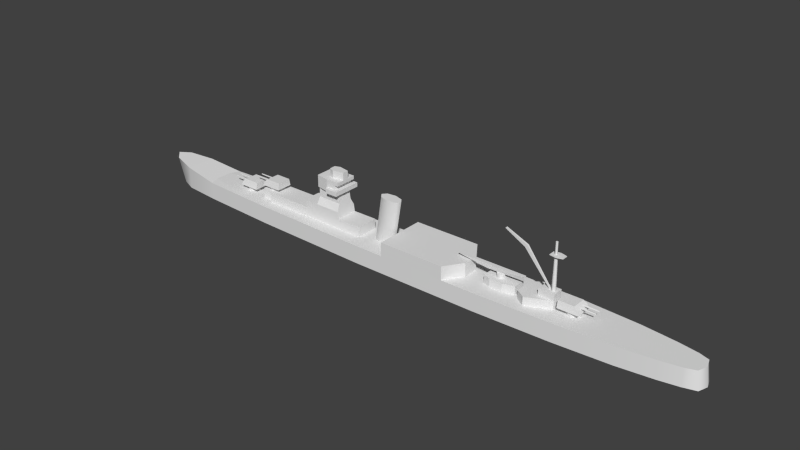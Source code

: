 # Source: agano_m.blend  (saved by Blender 2.69.0; exported with 4.5.12 LTS)
import bpy
from mathutils import Matrix  # noqa: F401  (used for matrix-valued properties, if any)

bpy.ops.wm.read_factory_settings(use_empty=True)
scene = bpy.context.scene
scene.name = 'Scene'

# ---- collections
col_collection_1 = bpy.data.collections.new('Collection 1'); scene.collection.children.link(col_collection_1)

# ---- materials (node trees are filled in below, after node groups)
mat_material_texture = bpy.data.materials.new('Material Texture')
mat_material_texture.alpha_threshold = 0.0
mat_material_texture.use_transparent_shadow = False
mat_material_texture.roughness = 0.5
mat_material_texture.line_color = (0.0, 0.0, 0.0, 1.0)

# ---- material node trees

# ---- world
world_world = bpy.data.worlds.new('World'); scene.world = world_world
world_world.color = (0.05088, 0.05088, 0.05088)
world_world.use_sun_shadow = False
world_world.sun_shadow_jitter_overblur = 0.0
world_world.cycles.sampling_method = 'MANUAL'
world_world.cycles.sample_map_resolution = 256

# ---- meshes
me_cube_002 = bpy.data.meshes.new('Cube.002')
me_cube_002.from_pydata([(-47.7, -2.2, 5.1), (-47.7, 2.2, 5.1), (-10.9, 3.2, 5.1), (-10.9, -3.2, 5.1), (-47.7, -2.2, 8.0), (-47.7, 2.2, 8.0), (-10.9, 3.2, 8.0), (-10.9, -3.2, 8.0), (-45.0, 2.2, 8.0), (-45.0, 2.2, 5.1), (-45.0, -2.2, 8.0), (-45.0, -2.2, 5.1), (-44.0, 3.2, 8.0), (-44.0, -3.2, 5.1), (-44.0, 3.2, 5.1), (-44.0, -3.2, 8.0), (-18.2, 3.2, 8.0), (-18.2, -3.2, 8.0), (-26.0, 2.0, 12.0), (-26.0, -2.0, 12.0), (-18.73, 2.2, 12.0), (-18.73, -2.2, 12.0), (-26.0, 2.5, 15.0), (-26.0, -2.5, 15.0), (-19.15, 2.2, 15.0), (-19.15, -2.2, 15.0), (-26.0, 2.5, 17.5), (-26.0, -2.5, 17.5), (-19.51, 3.2, 17.5), (-19.51, -3.2, 17.5), (-26.0, 2.5, 18.5), (-26.0, -2.5, 18.5), (-18.3, 3.2, 18.5), (-18.3, -3.2, 18.5), (-19.33, -3.2, 16.25), (-19.33, 3.2, 16.25), (-26.0, -2.5, 16.25), (-26.0, 2.5, 16.25), (-26.0, 2.0, 15.0), (-26.0, -2.0, 15.0), (-22.2, 3.2, 17.5), (-22.2, -3.2, 17.5), (-22.2, 3.2, 18.5), (-22.2, -3.2, 18.5), (-22.2, -3.2, 16.25), (-22.2, 3.2, 16.25), (-18.0, -4.2, 15.0), (-18.0, 4.2, 15.0), (-22.2, -3.2, 15.0), (-22.2, 3.2, 15.0), (-18.0, -4.2, 16.25), (-18.0, 4.2, 16.25), (-21.7, -4.2, 16.25), (-21.7, -4.2, 15.0), (-21.7, 4.2, 16.25), (-21.7, 4.2, 15.0), (-18.3, 0.9, 18.5), (-18.3, -0.9, 18.5), (-18.3, 0.9, 20.7), (-18.3, -0.9, 20.7), (-23.0, 0.9, 18.5), (-21.5, 1.5, 18.5), (-21.5, -1.5, 18.5), (-23.0, -0.9, 18.5), (-21.5, 1.5, 20.7), (-23.0, 0.9, 20.7), (-23.0, -0.9, 20.7), (-21.5, -1.5, 20.7), (-18.3, 3.2, 17.5), (-18.3, -3.2, 17.5), (-0.1665, 1.273, 17.77), (-2.5, 1.8, 17.9), (-4.833, 1.273, 18.03), (-5.8, 2.146e-08, 18.09), (-4.833, -1.273, 18.03), (-2.5, -1.8, 17.9), (-0.1665, -1.273, 17.77), (0.8, -7.868e-08, 17.71), (-1.2, -7.868e-08, 5.1), (-0.1665, 1.273, 17.77), (-2.167, 1.273, 5.1), (-2.5, 1.8, 17.9), (-4.5, 1.8, 5.1), (-0.1665, -1.273, 17.77), (-2.167, -1.273, 5.1), (0.8, -7.868e-08, 17.71), (-4.5, -1.8, 5.1), (-2.5, -1.8, 17.9), (-6.833, -1.273, 5.1), (-4.833, -1.273, 18.03), (-7.8, 2.146e-08, 5.1), (-5.8, 2.146e-08, 18.09), (-6.833, 1.273, 5.1), (-4.833, 1.273, 18.03), (0.3, -7.5, 5.1), (0.3, 7.5, 5.1), (23.2, 2.3, 5.1), (23.2, -2.3, 5.1), (0.3, -7.5, 9.0), (0.3, 7.5, 9.0), (23.2, 2.3, 9.0), (23.2, -2.3, 9.0), (19.7, 7.5, 9.0), (19.7, 7.5, 5.1), (19.7, -7.5, 9.0), (19.7, -7.5, 5.1), (39.1, -2.7, 5.1), (39.1, 2.7, 5.1), (48.5, 1.6, 5.1), (48.5, -1.6, 5.1), (39.1, -2.7, 7.5), (39.1, 2.7, 7.5), (48.5, 1.6, 7.5), (48.5, -1.6, 7.5), (41.8, 4.6, 7.5), (41.8, 4.6, 5.1), (41.8, -4.6, 7.5), (41.8, -4.6, 5.1), (44.0, 1.6, 7.5), (44.0, -1.6, 7.5), (48.5, 1.6, 9.3), (48.5, -1.6, 9.3), (44.0, 1.6, 9.3), (44.0, -1.6, 9.3), (-30.7, 3.2, 5.1), (-30.7, -3.2, 5.1), (-26.0, 3.2, 10.0), (-26.0, -3.2, 10.0), (-18.47, 3.2, 10.0), (-18.47, -3.2, 10.0), (-30.7, 2.2, 8.0), (-29.7, 3.2, 8.0), (-30.7, 3.2, 8.0), (-29.7, -3.2, 8.0), (-30.7, -2.2, 8.0), (-30.7, -3.2, 8.0), (-29.7, 3.2, 10.0), (-30.7, 2.2, 10.0), (-30.7, -2.2, 10.0), (-29.7, -3.2, 10.0), (-45.0, 2.078, 8.0), (-45.0, 2.078, 9.0), (-42.6, 0.0, 8.0), (-42.6, 0.0, 9.0), (-45.0, -2.078, 8.0), (-45.0, -2.078, 9.0), (-47.4, -3.576e-07, 8.0), (-47.4, -3.576e-07, 9.0), (-47.7, -2.4, 9.0), (-47.7, 2.4, 9.0), (-41.8, 2.4, 9.0), (-41.8, -2.4, 9.0), (-46.3, -2.0, 11.0), (-46.3, 2.0, 11.0), (-41.8, 2.0, 11.0), (-41.8, -2.0, 11.0), (-47.4, -2.2, 10.1), (-47.4, 2.2, 10.1), (-51.4, 0.92, 10.27), (-46.9, 1.005, 10.27), (-51.4, 0.665, 10.12), (-46.9, 0.6225, 10.05), (-51.4, 0.665, 10.42), (-46.9, 0.6225, 10.49), (-51.4, -0.58, 10.27), (-46.9, -0.495, 10.27), (-51.4, -0.835, 10.12), (-46.9, -0.8775, 10.05), (-51.4, -0.835, 10.42), (-46.9, -0.8775, 10.49), (-54.0, 2.078, 5.1), (-54.0, 2.078, 6.5), (-51.6, 0.0, 5.1), (-51.6, 0.0, 6.5), (-54.0, -2.078, 5.1), (-54.0, -2.078, 6.5), (-56.4, -3.576e-07, 5.1), (-56.4, -3.576e-07, 6.5), (-56.7, -2.4, 6.5), (-56.7, 2.4, 6.5), (-50.8, 2.4, 6.5), (-50.8, -2.4, 6.5), (-55.3, -2.0, 8.5), (-55.3, 2.0, 8.5), (-50.8, 2.0, 8.5), (-50.8, -2.0, 8.5), (-56.4, -2.2, 7.6), (-56.4, 2.2, 7.6), (-60.4, 0.92, 7.77), (-55.9, 1.005, 7.77), (-60.4, 0.665, 7.623), (-55.9, 0.6225, 7.549), (-60.4, 0.665, 7.917), (-55.9, 0.6225, 7.991), (-60.4, -0.58, 7.77), (-55.9, -0.495, 7.77), (-60.4, -0.835, 7.623), (-55.9, -0.8775, 7.549), (-60.4, -0.835, 7.917), (-55.9, -0.8775, 7.991), (53.0, -2.078, 5.1), (53.0, -2.078, 6.5), (50.6, 4.482e-07, 5.1), (50.6, 4.482e-07, 6.5), (53.0, 2.078, 5.1), (53.0, 2.078, 6.5), (55.4, 3.862e-07, 5.1), (55.4, 3.862e-07, 6.5), (55.7, 2.4, 6.5), (55.7, -2.4, 6.5), (49.8, -2.4, 6.5), (49.8, 2.4, 6.5), (54.3, 2.0, 8.5), (54.3, -2.0, 8.5), (49.8, -2.0, 8.5), (49.8, 2.0, 8.5), (55.4, 2.2, 7.6), (55.4, -2.2, 7.6), (59.4, -0.92, 7.77), (54.9, -1.005, 7.77), (59.4, -0.665, 7.623), (54.9, -0.6225, 7.549), (59.4, -0.665, 7.917), (54.9, -0.6225, 7.991), (59.4, 0.58, 7.77), (54.9, 0.495, 7.77), (59.4, 0.835, 7.623), (54.9, 0.8775, 7.549), (59.4, 0.835, 7.917), (54.9, 0.8775, 7.991), (28.6, -1.8, 5.1), (28.6, 1.8, 5.1), (37.7, 1.8, 5.1), (37.7, -1.8, 5.1), (28.6, -1.8, 7.5), (28.6, 1.8, 7.5), (37.7, 1.8, 7.5), (37.7, -1.8, 7.5), (34.4, 2.6, 7.5), (34.4, 2.6, 5.1), (34.4, -2.6, 7.5), (34.4, -2.6, 5.1), (30.7, 2.6, 5.1), (30.7, -2.6, 7.5), (30.7, 2.6, 7.5), (30.7, -2.6, 5.1), (32.3, 1.5, 7.5), (32.3, 1.5, 8.6), (33.6, -8.941e-08, 7.5), (33.6, -8.941e-08, 8.6), (32.3, -1.5, 7.5), (32.3, -1.5, 8.6), (31.0, 0.0, 7.5), (31.0, 0.0, 8.6), (32.3, 1.5, 8.6), (33.6, -8.941e-08, 8.6), (32.3, -1.5, 8.6), (31.0, 0.0, 8.6), (28.3, -0.3, 8.6), (28.3, 0.3, 8.6), (39.2, 0.0, 8.6), (39.2, -0.5, 10.0), (39.2, 0.5, 10.0), (21.0, 0.0, 9.4), (19.7, -0.5, 10.0), (19.7, 0.5, 10.0), (47.3, 0.6, 9.3), (47.3, 0.45, 18.7), (47.82, 0.3, 9.3), (47.69, 0.225, 18.7), (47.82, -0.3, 9.3), (47.69, -0.225, 18.7), (47.3, -0.6, 9.3), (47.3, -0.45, 18.7), (46.78, -0.3, 9.3), (46.91, -0.225, 18.7), (46.78, 0.3, 9.3), (46.91, 0.225, 18.7), (47.3, 0.3375, 18.9), (47.59, 0.1687, 18.9), (47.59, -0.1688, 18.9), (47.3, -0.3375, 18.9), (47.01, -0.1687, 18.9), (47.01, 0.1687, 18.9), (47.3, 0.3375, 22.2), (47.59, 0.1687, 22.2), (47.59, -0.1688, 22.2), (47.3, -0.3375, 22.2), (47.01, -0.1687, 22.2), (47.01, 0.1687, 22.2), (46.1, -1.0, 18.7), (46.1, 1.0, 18.7), (49.7, 0.8, 18.7), (49.7, -0.8, 18.7), (46.1, -1.0, 18.9), (46.1, 1.0, 18.9), (49.7, 0.8, 18.9), (49.7, -0.8, 18.9), (47.3, 0.3375, 22.2), (47.59, 0.1687, 22.2), (47.59, -0.1688, 22.2), (47.3, -0.3375, 22.2), (47.01, -0.1687, 22.2), (47.01, 0.1687, 22.2), (47.9, 1.3, 18.9), (47.9, 1.3, 18.7), (47.9, -1.3, 18.9), (47.9, -1.3, 18.7), (46.2, -0.125, 9.3), (46.2, 0.125, 9.3), (46.7, 0.125, 9.3), (46.7, -0.125, 9.3), (38.85, -0.25, 18.05), (38.85, 0.25, 18.05), (39.55, 0.25, 18.75), (39.55, -0.25, 18.75), (33.02, -0.125, 21.12), (33.02, 0.125, 21.12), (33.38, 0.125, 21.48), (33.38, -0.125, 21.48)], [], [(4, 5, 1, 0), (6, 7, 3, 2), (10, 4, 0, 11), (10, 8, 5, 4), (5, 8, 9, 1), (15, 10, 11, 13), (15, 12, 8, 10), (8, 12, 14, 9), (132, 131, 16, 2, 124), (16, 126, 128), (34, 35, 28, 29), (7, 17, 3), (44, 34, 29, 41), (60, 63, 66, 65), (41, 29, 33, 43), (40, 26, 30, 42), (43, 62, 63, 31), (49, 22, 37, 45), (22, 38, 37), (18, 19, 39, 38), (17, 129, 127), (35, 45, 40, 28), (56, 61, 64, 58), (27, 41, 43, 31), (28, 40, 42, 32), (23, 48, 44, 36), (16, 6, 2), (36, 44, 41, 27), (37, 26, 40, 45), (36, 27, 26, 37), (33, 69, 57), (47, 55, 54, 51), (35, 34, 50, 51), (46, 47, 51, 50), (53, 52, 44, 48), (49, 45, 54, 55), (45, 35, 51, 54), (34, 44, 52, 50), (19, 127, 129, 21), (53, 46, 50, 52), (25, 24, 47, 46), (62, 57, 59, 67), (26, 27, 31, 30), (59, 58, 64, 65, 66, 67), (60, 61, 42, 30), (68, 32, 56), (63, 60, 30, 31), (56, 32, 42, 61), (60, 65, 64, 61), (66, 63, 62, 67), (33, 57, 62, 43), (69, 68, 56, 57), (33, 29, 69), (29, 28, 68, 69), (28, 32, 68), (16, 131, 136, 126), (133, 17, 127, 139), (92, 93, 81, 82), (86, 87, 89, 88), (88, 89, 91, 90), (84, 83, 87, 86), (70, 71, 72, 73, 74, 75, 76, 77), (90, 91, 93, 92), (78, 85, 83, 84), (80, 79, 85, 78), (82, 81, 79, 80), (98, 104, 102, 99), (102, 100, 96, 103), (100, 101, 97, 96), (98, 94, 105), (98, 99, 95, 94), (101, 100, 102, 104), (110, 111, 107, 106), (114, 112, 108, 115), (112, 113, 109, 108), (116, 110, 106, 117), (116, 114, 111, 110), (111, 114, 115, 107), (113, 116, 117, 109), (119, 118, 114, 116), (113, 119, 116), (118, 112, 114), (118, 119, 123, 122), (121, 120, 122, 123), (119, 113, 121, 123), (113, 112, 120, 121), (112, 118, 122, 120), (21, 25, 39, 19), (129, 128, 20, 21), (20, 24, 25, 21), (18, 38, 24, 20), (20, 128, 126, 18), (133, 134, 135), (39, 23, 36), (38, 39, 36, 37), (24, 38, 22, 49), (130, 134, 138, 137), (17, 16, 128, 129), (12, 132, 124, 14), (19, 18, 126, 127), (23, 39, 25, 48), (7, 6, 16, 17), (138, 139, 127, 126, 136, 137), (13, 125, 135, 15), (136, 131, 130, 137), (133, 139, 138, 134), (125, 3, 17, 133, 135), (130, 131, 132), (135, 134, 130, 132, 12, 15), (140, 141, 143, 142), (142, 143, 145, 144), (146, 147, 141, 140), (144, 145, 147, 146), (152, 153, 157, 156), (156, 157, 149, 148), (157, 150, 149), (153, 154, 150, 157), (151, 156, 148), (155, 152, 156, 151), (181, 178, 180), (154, 155, 151, 150), (158, 159, 161, 160), (162, 163, 159, 158), (160, 161, 163, 162), (164, 165, 167, 166), (168, 169, 165, 164), (166, 167, 169, 168), (170, 171, 173, 172), (172, 173, 175, 174), (176, 177, 171, 170), (174, 175, 177, 176), (182, 183, 187, 186), (186, 187, 179, 178), (264, 265, 263), (187, 180, 179), (183, 184, 180, 187), (181, 186, 178), (185, 182, 186, 181), (259, 258, 263), (182, 184, 183), (188, 189, 191, 190), (192, 193, 189, 188), (190, 191, 193, 192), (194, 195, 197, 196), (198, 199, 195, 194), (196, 197, 199, 198), (200, 201, 203, 202), (202, 203, 205, 204), (206, 207, 201, 200), (204, 205, 207, 206), (212, 213, 217, 216), (216, 217, 209, 208), (180, 178, 179), (151, 148, 150), (217, 210, 209), (213, 214, 210, 217), (211, 216, 208), (215, 212, 216, 211), (150, 148, 149), (212, 214, 213), (218, 219, 221, 220), (222, 223, 219, 218), (220, 221, 223, 222), (224, 225, 227, 226), (228, 229, 225, 224), (226, 227, 229, 228), (234, 235, 231, 230), (238, 236, 232, 239), (236, 237, 233, 232), (243, 234, 230, 245), (244, 238, 239, 242), (243, 244, 235, 234), (237, 240, 241, 233), (237, 236, 238, 240), (240, 243, 245, 241), (235, 244, 242, 231), (240, 238, 244, 243), (246, 247, 249, 248), (250, 251, 253, 252), (262, 259, 263, 265), (252, 253, 247, 246), (261, 258, 260), (255, 254, 257, 256), (258, 259, 260), (262, 261, 260), (261, 262, 265, 264), (258, 261, 264, 263), (266, 267, 269, 268), (268, 269, 271, 270), (270, 271, 273, 272), (272, 273, 275, 274), (276, 277, 267, 266), (274, 275, 277, 276), (278, 283, 289, 284), (283, 282, 288, 289), (282, 281, 287, 288), (281, 280, 286, 287), (280, 279, 285, 286), (279, 278, 284, 285), (294, 295, 291, 290), (296, 297, 293, 292), (290, 291, 305, 307), (299, 298, 303, 302, 301, 300), (306, 304, 295, 294), (297, 296, 304, 306), (306, 294, 290, 307), (304, 296, 292, 305), (295, 304, 305, 291), (297, 306, 307, 293), (307, 305, 292, 293), (312, 313, 309, 308), (313, 314, 310, 309), (314, 315, 311, 310), (315, 312, 308, 311), (312, 315, 319, 316), (319, 318, 317, 316), (315, 314, 318, 319), (314, 313, 317, 318), (313, 312, 316, 317), (48, 25, 46, 53), (152, 154, 153), (154, 152, 155), (158, 160, 162), (164, 166, 168), (184, 182, 185), (184, 185, 181, 180), (188, 190, 192), (194, 196, 198), (214, 212, 215), (214, 215, 211, 210), (218, 220, 222), (224, 226, 228), (104, 98, 105), (24, 49, 55, 47), (57, 56, 58, 59), (99, 102, 103), (262, 260, 259), (211, 208, 210), (210, 208, 209), (248, 249, 251, 250), (99, 103, 95), (101, 104, 105, 97)])
me_cube_002.polygons.foreach_set('use_smooth', [0, 0, 0, 0, 0, 0, 0, 0, 0, 0, 0, 0, 0, 0, 0, 0, 0, 0, 0, 0, 0, 0, 0, 0, 0, 0, 0, 0, 0, 0, 0, 0, 0, 0, 0, 0, 0, 0, 0, 0, 0, 0, 0, 0, 0, 0, 0, 0, 0, 0, 0, 0, 0, 0, 0, 0, 0, 1, 1, 1, 1, 1, 1, 1, 1, 1, 0, 0, 0, 0, 0, 0, 0, 0, 0, 0, 0, 0, 0, 0, 0, 0, 0, 0, 0, 0, 0, 0, 0, 0, 0, 0, 0, 0, 0, 0, 0, 0, 0, 0, 0, 0, 0, 0, 0, 0, 0, 0, 0, 1, 1, 1, 1, 0, 0, 0, 0, 0, 0, 0, 0, 0, 0, 0, 0, 0, 0, 1, 1, 1, 1, 0, 0, 0, 0, 0, 0, 0, 0, 0, 0, 0, 0, 0, 0, 0, 1, 1, 1, 1, 0, 0, 0, 0, 0, 0, 0, 0, 0, 0, 0, 0, 0, 0, 0, 0, 0, 0, 0, 0, 0, 0, 0, 0, 0, 0, 0, 1, 1, 0, 1, 0, 0, 0, 0, 0, 0, 1, 1, 1, 1, 1, 1, 1, 1, 1, 1, 1, 1, 0, 0, 0, 0, 0, 0, 0, 0, 0, 0, 0, 0, 0, 0, 0, 0, 0, 0, 0, 0, 0, 0, 0, 0, 0, 0, 0, 0, 0, 0, 0, 0, 0, 0, 0, 0, 0, 0, 0, 0, 1, 0, 0])
_uv = me_cube_002.uv_layers.new(name='UVMap')
_uv.uv.foreach_set('vector', [0.2383, 0.9845, 0.2383, 0.9845, 0.2383, 0.9352, 0.2383, 0.9352, 0.4361, 0.4067, 0.4361, 0.4067, 0.4361, 0.3903, 0.4361, 0.3903, 0.2842, 0.9845, 0.2383, 0.9845, 0.2383, 0.9352, 0.2842, 0.9352, 0.2431, 0.3118, 0.2431, 0.3367, 0.2278, 0.3367, 0.2278, 0.3118, 0.2383, 0.9845, 0.2842, 0.9845, 0.2842, 0.9352, 0.2383, 0.9352, 0.3012, 0.9845, 0.2842, 0.9845, 0.2842, 0.9352, 0.3012, 0.9352, 0.2488, 0.3061, 0.2488, 0.3423, 0.2431, 0.3367, 0.2431, 0.3118, 0.2842, 0.9845, 0.3012, 0.9845, 0.3012, 0.9352, 0.2842, 0.9352, 0.5269, 0.9845, 0.5439, 0.9845, 0.7391, 0.9845, 0.863, 0.9352, 0.5269, 0.9352, 0.5257, 0.8618, 0.3492, 0.907, 0.5197, 0.907, 0.3884, 0.4534, 0.3884, 0.4534, 0.3873, 0.4605, 0.3873, 0.4605, 0.863, 0.9845, 0.7391, 0.9845, 0.863, 0.9352, 0.3721, 0.4534, 0.3884, 0.4534, 0.3873, 0.4605, 0.3721, 0.4605, 0.3676, 0.4662, 0.3676, 0.4662, 0.3676, 0.4786, 0.3676, 0.4786, 0.3721, 0.4605, 0.3873, 0.4605, 0.3942, 0.4662, 0.3721, 0.4662, 0.3721, 0.4605, 0.3506, 0.4605, 0.3506, 0.4662, 0.3721, 0.4662, 0.919, 0.3061, 0.923, 0.3157, 0.9145, 0.3191, 0.8975, 0.3101, 0.3721, 0.4464, 0.3506, 0.4464, 0.3506, 0.4534, 0.3721, 0.4534, 0.3506, 0.4464, 0.3506, 0.4464, 0.3506, 0.4534, 0.6033, 0.5839, 0.6938, 0.5839, 0.6938, 0.6518, 0.6033, 0.6518, 0.5257, 0.8618, 0.5197, 0.907, 0.3492, 0.907, 0.3884, 0.4534, 0.3721, 0.4534, 0.3721, 0.4605, 0.3873, 0.4605, 0.3919, 0.4662, 0.3761, 0.4662, 0.3761, 0.4786, 0.3919, 0.4786, 0.3506, 0.4605, 0.3721, 0.4605, 0.3721, 0.4662, 0.3506, 0.4662, 0.3873, 0.4605, 0.3721, 0.4605, 0.3721, 0.4662, 0.3942, 0.4662, 0.3506, 0.4464, 0.3721, 0.4464, 0.3721, 0.4534, 0.3506, 0.4534, 0.7391, 0.9845, 0.863, 0.9845, 0.863, 0.9352, 0.9346, 0.8929, 0.9561, 0.8929, 0.9561, 0.9, 0.9346, 0.9, 0.9346, 0.8929, 0.9346, 0.9, 0.9561, 0.9, 0.9561, 0.8929, 0.9346, 0.8929, 0.9346, 0.9, 0.9346, 0.9, 0.9346, 0.8929, 0.3942, 0.4662, 0.3942, 0.4605, 0.3942, 0.4662, 0.3959, 0.4464, 0.375, 0.4464, 0.375, 0.4534, 0.3959, 0.4534, 0.2028, 0.3423, 0.2028, 0.3061, 0.2103, 0.3005, 0.2103, 0.348, 0.3959, 0.4464, 0.3959, 0.4464, 0.3959, 0.4534, 0.3959, 0.4534, 0.373, 0.4464, 0.373, 0.4534, 0.3721, 0.4534, 0.3721, 0.4464, 0.3721, 0.4464, 0.3721, 0.4534, 0.373, 0.4534, 0.373, 0.4464, 0.1866, 0.3423, 0.2028, 0.3423, 0.2103, 0.348, 0.1874, 0.3472, 0.2028, 0.3061, 0.1866, 0.3033, 0.1894, 0.3005, 0.2103, 0.3005, 0.563, 0.909, 0.563, 0.8638, 0.7336, 0.8638, 0.7276, 0.909, 0.375, 0.4464, 0.3959, 0.4464, 0.3959, 0.4534, 0.375, 0.4534, 0.3894, 0.4464, 0.3894, 0.4464, 0.3959, 0.4464, 0.3959, 0.4464, 0.3761, 0.4662, 0.3919, 0.4662, 0.3919, 0.4786, 0.3761, 0.4786, 0.3506, 0.4605, 0.3506, 0.4605, 0.3506, 0.4662, 0.3506, 0.4662, 0.3724, 0.3157, 0.3724, 0.3327, 0.3566, 0.3327, 0.3481, 0.3293, 0.3481, 0.3191, 0.3566, 0.3157, 0.9145, 0.3293, 0.923, 0.3327, 0.919, 0.3423, 0.8975, 0.3384, 0.3942, 0.4605, 0.3942, 0.4662, 0.3942, 0.4662, 0.9145, 0.3191, 0.9145, 0.3293, 0.8975, 0.3384, 0.8975, 0.3101, 0.9388, 0.3327, 0.9411, 0.3423, 0.919, 0.3423, 0.923, 0.3327, 0.3676, 0.4662, 0.3676, 0.4786, 0.3761, 0.4786, 0.3761, 0.4662, 0.3676, 0.4786, 0.3676, 0.4662, 0.3761, 0.4662, 0.3761, 0.4786, 0.9411, 0.3061, 0.9388, 0.3157, 0.923, 0.3157, 0.919, 0.3061, 0.3942, 0.4605, 0.3942, 0.4605, 0.3942, 0.4662, 0.3942, 0.4662, 0.3942, 0.4662, 0.3873, 0.4605, 0.3942, 0.4605, 0.3873, 0.4605, 0.3873, 0.4605, 0.3942, 0.4605, 0.3942, 0.4605, 0.3873, 0.4605, 0.3942, 0.4662, 0.3942, 0.4605, 0.5257, 0.8618, 0.2654, 0.8618, 0.2654, 0.907, 0.3492, 0.907, 0.2654, 0.8618, 0.5257, 0.8618, 0.3492, 0.907, 0.2654, 0.907, 0.0373, 0.6811, 0.08256, 0.9739, 0.1354, 0.9708, 0.09011, 0.6811, 0.09011, 0.6811, 0.1354, 0.9708, 0.08256, 0.9739, 0.0373, 0.6811, 0.0373, 0.6811, 0.08256, 0.9739, 0.06069, 0.9752, 0.01542, 0.6811, 0.1429, 0.6811, 0.1882, 0.9678, 0.1354, 0.9708, 0.09011, 0.6811, 0.181, 0.9795, 0.136, 0.9821, 0.09102, 0.9847, 0.07838, 0.9855, 0.09102, 0.9847, 0.136, 0.9821, 0.181, 0.9795, 0.1937, 0.9788, 0.01542, 0.6811, 0.06069, 0.9752, 0.08256, 0.9739, 0.0373, 0.6811, 0.1648, 0.6811, 0.2101, 0.9665, 0.1882, 0.9678, 0.1429, 0.6811, 0.1429, 0.6811, 0.1882, 0.9678, 0.2101, 0.9665, 0.1648, 0.6811, 0.09011, 0.6811, 0.1354, 0.9708, 0.1882, 0.9678, 0.1429, 0.6811, 0.5768, 0.2818, 0.5994, 0.2914, 0.5994, 0.357, 0.5768, 0.3667, 0.6726, 0.835, 0.7518, 0.835, 0.7518, 0.7468, 0.6726, 0.7468, 0.629, 0.4124, 0.629, 0.4124, 0.629, 0.3903, 0.629, 0.3903, 0.5583, 0.4096, 0.5583, 0.3903, 0.5628, 0.3903, 0.5551, 0.6247, 0.3853, 0.6247, 0.3853, 0.5862, 0.5551, 0.5862, 0.6192, 0.3112, 0.6192, 0.3372, 0.5994, 0.357, 0.5994, 0.2914, 0.719, 0.4039, 0.719, 0.4039, 0.719, 0.3903, 0.719, 0.3903, 0.5446, 0.7248, 0.6962, 0.7248, 0.6962, 0.6705, 0.5446, 0.6705, 0.7722, 0.4039, 0.7722, 0.4039, 0.7722, 0.3903, 0.7722, 0.3903, 0.5446, 0.7248, 0.4835, 0.7248, 0.4835, 0.6705, 0.5446, 0.6705, 0.7635, 0.3089, 0.7635, 0.3395, 0.7483, 0.3395, 0.7483, 0.3089, 0.4835, 0.7248, 0.5446, 0.7248, 0.5446, 0.6705, 0.4835, 0.6705, 0.6962, 0.7248, 0.5446, 0.7248, 0.5446, 0.6705, 0.6962, 0.6705, 0.776, 0.3152, 0.776, 0.3333, 0.7635, 0.3395, 0.7635, 0.3089, 0.8015, 0.3152, 0.776, 0.3152, 0.7635, 0.2982, 0.776, 0.3333, 0.8015, 0.3333, 0.7635, 0.3502, 0.7467, 0.4039, 0.7467, 0.4039, 0.7467, 0.4141, 0.7467, 0.4141, 0.8698, 0.3152, 0.8698, 0.3333, 0.8444, 0.3333, 0.8444, 0.3152, 0.7467, 0.4039, 0.7722, 0.4039, 0.7722, 0.4141, 0.7467, 0.4141, 0.7722, 0.4039, 0.7722, 0.4039, 0.7722, 0.4141, 0.7722, 0.4141, 0.7722, 0.4039, 0.7467, 0.4039, 0.7467, 0.4141, 0.7722, 0.4141, 0.9814, 0.7797, 0.9719, 0.8476, 0.8168, 0.8476, 0.8168, 0.7797, 0.01618, 0.4331, 0.161, 0.4331, 0.1384, 0.4784, 0.03881, 0.4784, 0.1384, 0.4784, 0.1384, 0.5463, 0.03881, 0.5463, 0.03881, 0.4784, 0.8168, 0.7797, 0.8168, 0.8476, 0.9719, 0.8476, 0.9814, 0.7797, 0.7276, 0.909, 0.7336, 0.8638, 0.563, 0.8638, 0.563, 0.909, 0.3297, 0.3061, 0.324, 0.3118, 0.324, 0.3061, 0.3506, 0.4464, 0.3506, 0.4464, 0.3506, 0.4534, 0.3506, 0.4464, 0.3506, 0.4464, 0.3506, 0.4534, 0.3506, 0.4534, 0.3894, 0.4464, 0.3506, 0.4464, 0.3506, 0.4464, 0.3721, 0.4464, 0.2428, 0.8618, 0.2428, 0.8618, 0.2428, 0.907, 0.2428, 0.907, 0.01618, 0.3879, 0.161, 0.3879, 0.161, 0.4331, 0.01618, 0.4331, 0.3012, 0.9845, 0.5269, 0.9845, 0.5269, 0.9352, 0.3012, 0.9352, 0.6938, 0.5839, 0.6033, 0.5839, 0.5761, 0.5386, 0.721, 0.5386, 0.3506, 0.4464, 0.3506, 0.4464, 0.3894, 0.4464, 0.3721, 0.4464, 0.4556, 0.3061, 0.4556, 0.3423, 0.4143, 0.3423, 0.4143, 0.3061, 0.1385, 0.3118, 0.1441, 0.3061, 0.1651, 0.3061, 0.1651, 0.3423, 0.1441, 0.3423, 0.1385, 0.3367, 0.3012, 0.9352, 0.5269, 0.9352, 0.5269, 0.9845, 0.3012, 0.9845, 0.2654, 0.907, 0.2654, 0.8618, 0.2428, 0.8618, 0.2428, 0.907, 0.2654, 0.8618, 0.2654, 0.907, 0.2428, 0.907, 0.2428, 0.8618, 0.5269, 0.9352, 0.863, 0.9352, 0.7391, 0.9845, 0.5439, 0.9845, 0.5269, 0.9845, 0.324, 0.3367, 0.3297, 0.3423, 0.324, 0.3423, 0.324, 0.3061, 0.324, 0.3118, 0.324, 0.3367, 0.324, 0.3423, 0.2488, 0.3423, 0.2488, 0.3061, 0.9247, 0.509, 0.9247, 0.5317, 0.9519, 0.5317, 0.9519, 0.509, 0.9519, 0.509, 0.9519, 0.5317, 0.9247, 0.5317, 0.9247, 0.509, 0.8432, 0.509, 0.8432, 0.5317, 0.8704, 0.5317, 0.8704, 0.509, 0.8704, 0.509, 0.8704, 0.5317, 0.8432, 0.5317, 0.8432, 0.509, 0.8681, 0.6458, 0.8681, 0.7363, 0.8432, 0.7408, 0.8432, 0.6412, 0.8432, 0.6412, 0.8432, 0.7408, 0.8364, 0.7453, 0.8364, 0.6367, 0.8432, 0.5882, 0.97, 0.5633, 0.8364, 0.5633, 0.8681, 0.6085, 0.97, 0.6085, 0.97, 0.5633, 0.8432, 0.5882, 0.97, 0.5633, 0.8432, 0.5882, 0.8364, 0.5633, 0.97, 0.6085, 0.8681, 0.6085, 0.8432, 0.5882, 0.97, 0.5633, 0.97, 0.5317, 0.8364, 0.5317, 0.9858, 0.5317, 0.9858, 0.6085, 0.97, 0.6085, 0.97, 0.5633, 0.9858, 0.5633, 0.7527, 0.592, 0.8545, 0.592, 0.8545, 0.587, 0.7527, 0.5887, 0.7527, 0.5954, 0.8545, 0.597, 0.8545, 0.592, 0.7527, 0.592, 0.7527, 0.5887, 0.8545, 0.587, 0.8545, 0.597, 0.7527, 0.5954, 0.7527, 0.592, 0.8545, 0.592, 0.8545, 0.587, 0.7527, 0.5887, 0.7527, 0.5954, 0.8545, 0.597, 0.8545, 0.592, 0.7527, 0.592, 0.7527, 0.5887, 0.8545, 0.587, 0.8545, 0.597, 0.7527, 0.5954, 0.9247, 0.5, 0.9247, 0.5317, 0.9519, 0.5317, 0.9519, 0.5, 0.9519, 0.5, 0.9519, 0.5317, 0.9247, 0.5317, 0.9247, 0.5, 0.8432, 0.5, 0.8432, 0.5317, 0.8704, 0.5317, 0.8704, 0.5, 0.8704, 0.5, 0.8704, 0.5317, 0.8432, 0.5317, 0.8432, 0.5, 0.8681, 0.6458, 0.8681, 0.7363, 0.8432, 0.7408, 0.8432, 0.6412, 0.8432, 0.6412, 0.8432, 0.7408, 0.8364, 0.7454, 0.8364, 0.6367, 0.6092, 0.4181, 0.6092, 0.4181, 0.6166, 0.4147, 0.8432, 0.5882, 0.97, 0.5633, 0.8364, 0.5633, 0.8681, 0.6085, 0.97, 0.6085, 0.97, 0.5633, 0.8432, 0.5882, 0.97, 0.5633, 0.8432, 0.5882, 0.8364, 0.5633, 0.97, 0.6085, 0.8681, 0.6085, 0.8432, 0.5882, 0.97, 0.5633, 0.6579, 0.4101, 0.6579, 0.4101, 0.6166, 0.4147, 0.8681, 0.6458, 0.9858, 0.691, 0.8681, 0.7363, 0.7527, 0.592, 0.8545, 0.592, 0.8545, 0.587, 0.7527, 0.5887, 0.7527, 0.5954, 0.8545, 0.597, 0.8545, 0.592, 0.7527, 0.592, 0.7527, 0.5887, 0.8545, 0.587, 0.8545, 0.597, 0.7527, 0.5954, 0.7527, 0.592, 0.8545, 0.592, 0.8545, 0.587, 0.7527, 0.5887, 0.7527, 0.5954, 0.8545, 0.597, 0.8545, 0.592, 0.7527, 0.592, 0.7527, 0.5887, 0.8545, 0.587, 0.8545, 0.597, 0.7527, 0.5954, 0.9247, 0.5, 0.9247, 0.5317, 0.9519, 0.5317, 0.9519, 0.5, 0.9519, 0.5, 0.9519, 0.5317, 0.9247, 0.5317, 0.9247, 0.5, 0.8432, 0.5, 0.8432, 0.5317, 0.8704, 0.5317, 0.8704, 0.5, 0.8704, 0.5, 0.8704, 0.5317, 0.8432, 0.5317, 0.8432, 0.5, 0.8681, 0.7363, 0.8681, 0.6458, 0.8432, 0.6412, 0.8432, 0.7408, 0.8432, 0.7408, 0.8432, 0.6412, 0.8364, 0.6367, 0.8364, 0.7453, 0.9858, 0.5317, 0.8364, 0.5317, 0.8364, 0.5317, 0.97, 0.5317, 0.8364, 0.5317, 0.9858, 0.5317, 0.8432, 0.5882, 0.97, 0.5633, 0.8364, 0.5633, 0.8681, 0.6085, 0.97, 0.6085, 0.97, 0.5633, 0.8432, 0.5882, 0.97, 0.5633, 0.8432, 0.5882, 0.8364, 0.5633, 0.97, 0.6085, 0.8681, 0.6085, 0.8432, 0.5882, 0.97, 0.5633, 0.9858, 0.5317, 0.8364, 0.5317, 0.8364, 0.5317, 0.8681, 0.7363, 0.9858, 0.691, 0.8681, 0.6458, 0.7527, 0.592, 0.8545, 0.592, 0.8545, 0.587, 0.7527, 0.5887, 0.7527, 0.5954, 0.8545, 0.597, 0.8545, 0.592, 0.7527, 0.592, 0.7527, 0.5887, 0.8545, 0.587, 0.8545, 0.597, 0.7527, 0.5954, 0.7527, 0.592, 0.8545, 0.592, 0.8545, 0.587, 0.7527, 0.5887, 0.7527, 0.5954, 0.8545, 0.597, 0.8545, 0.592, 0.7527, 0.592, 0.7527, 0.5887, 0.8545, 0.587, 0.8545, 0.597, 0.7527, 0.5954, 0.6596, 0.4039, 0.6596, 0.4039, 0.6596, 0.3903, 0.6596, 0.3903, 0.3771, 0.7248, 0.4518, 0.7248, 0.4518, 0.6705, 0.3771, 0.6705, 0.7111, 0.4039, 0.7111, 0.4039, 0.7111, 0.3903, 0.7111, 0.3903, 0.2933, 0.7248, 0.2458, 0.7248, 0.2458, 0.6705, 0.2933, 0.6705, 0.2933, 0.7248, 0.3771, 0.7248, 0.3771, 0.6705, 0.2933, 0.6705, 0.6714, 0.3095, 0.6714, 0.3389, 0.6596, 0.3344, 0.6596, 0.314, 0.4518, 0.7248, 0.3771, 0.7248, 0.3771, 0.6705, 0.4518, 0.6705, 0.7111, 0.314, 0.7111, 0.3344, 0.6924, 0.3389, 0.6924, 0.3095, 0.3771, 0.7248, 0.2933, 0.7248, 0.2933, 0.6705, 0.3771, 0.6705, 0.2458, 0.7248, 0.2933, 0.7248, 0.2933, 0.6705, 0.2458, 0.6705, 0.6924, 0.3095, 0.6924, 0.3389, 0.6714, 0.3389, 0.6714, 0.3095, 0.6805, 0.4039, 0.6805, 0.4101, 0.6878, 0.4101, 0.6878, 0.4039, 0.6805, 0.4039, 0.6805, 0.4101, 0.6731, 0.4101, 0.6731, 0.4039, 0.6579, 0.4181, 0.6579, 0.4101, 0.6166, 0.4147, 0.6092, 0.4181, 0.6731, 0.4039, 0.6731, 0.4101, 0.6805, 0.4101, 0.6805, 0.4039, 0.6579, 0.4181, 0.6579, 0.4101, 0.7195, 0.4101, 0.6878, 0.4101, 0.6805, 0.4101, 0.6731, 0.4101, 0.6805, 0.4101, 0.6579, 0.4101, 0.6579, 0.4101, 0.7195, 0.4101, 0.7195, 0.4181, 0.7195, 0.4181, 0.7195, 0.4101, 0.6579, 0.4181, 0.6579, 0.4181, 0.6092, 0.4181, 0.6092, 0.4181, 0.6579, 0.4101, 0.6579, 0.4181, 0.6092, 0.4181, 0.6166, 0.4147, 0.7654, 0.4141, 0.7654, 0.4673, 0.7676, 0.4673, 0.7683, 0.4141, 0.7683, 0.4141, 0.7676, 0.4673, 0.7676, 0.4673, 0.7683, 0.4141, 0.7683, 0.4141, 0.7676, 0.4673, 0.7654, 0.4673, 0.7654, 0.4141, 0.7654, 0.4141, 0.7654, 0.4673, 0.7632, 0.4673, 0.7624, 0.4141, 0.7624, 0.4141, 0.7632, 0.4673, 0.7654, 0.4673, 0.7654, 0.4141, 0.7624, 0.4141, 0.7632, 0.4673, 0.7632, 0.4673, 0.7624, 0.4141, 0.7654, 0.4684, 0.7637, 0.4684, 0.7637, 0.4871, 0.7654, 0.4871, 0.7637, 0.4684, 0.7637, 0.4684, 0.7637, 0.4871, 0.7637, 0.4871, 0.7637, 0.4684, 0.7654, 0.4684, 0.7654, 0.4871, 0.7637, 0.4871, 0.7654, 0.4684, 0.767, 0.4684, 0.767, 0.4871, 0.7654, 0.4871, 0.767, 0.4684, 0.767, 0.4684, 0.767, 0.4871, 0.767, 0.4871, 0.767, 0.4684, 0.7654, 0.4684, 0.7654, 0.4871, 0.767, 0.4871, 0.7586, 0.4684, 0.7586, 0.4684, 0.7586, 0.4673, 0.7586, 0.4673, 0.779, 0.4684, 0.779, 0.4684, 0.779, 0.4673, 0.779, 0.4673, 0.7586, 0.4673, 0.7586, 0.4673, 0.7654, 0.4673, 0.7654, 0.4673, 0.767, 0.4871, 0.7654, 0.4871, 0.7637, 0.4871, 0.7637, 0.4871, 0.7654, 0.4871, 0.767, 0.4871, 0.7654, 0.4684, 0.7654, 0.4684, 0.7586, 0.4684, 0.7586, 0.4684, 0.779, 0.4684, 0.779, 0.4684, 0.7722, 0.4684, 0.7722, 0.4684, 0.7654, 0.4684, 0.7586, 0.4684, 0.7586, 0.4673, 0.7654, 0.4673, 0.7722, 0.4684, 0.779, 0.4684, 0.779, 0.4673, 0.7722, 0.4673, 0.7586, 0.4684, 0.7654, 0.4684, 0.7654, 0.4673, 0.7586, 0.4673, 0.779, 0.4684, 0.7722, 0.4684, 0.7722, 0.4673, 0.779, 0.4673, 0.7722, 0.4673, 0.7722, 0.4673, 0.779, 0.4673, 0.779, 0.4673, 0.7175, 0.4636, 0.7175, 0.4636, 0.7591, 0.4141, 0.7591, 0.4141, 0.7175, 0.4636, 0.7215, 0.4676, 0.762, 0.4141, 0.7591, 0.4141, 0.7215, 0.4676, 0.7215, 0.4676, 0.762, 0.4141, 0.762, 0.4141, 0.7215, 0.4676, 0.7175, 0.4636, 0.7591, 0.4141, 0.762, 0.4141, 0.7175, 0.4636, 0.7215, 0.4676, 0.6866, 0.483, 0.6846, 0.481, 0.6866, 0.483, 0.6866, 0.483, 0.6846, 0.481, 0.6846, 0.481, 0.7215, 0.4676, 0.7215, 0.4676, 0.6866, 0.483, 0.6866, 0.483, 0.7215, 0.4676, 0.7175, 0.4636, 0.6846, 0.481, 0.6866, 0.483, 0.7175, 0.4636, 0.7175, 0.4636, 0.6846, 0.481, 0.6846, 0.481, 0.3721, 0.4464, 0.3894, 0.4464, 0.3959, 0.4464, 0.373, 0.4464, 0.8681, 0.6458, 0.9858, 0.691, 0.8681, 0.7363, 0.9858, 0.691, 0.8681, 0.6458, 0.97, 0.6458, 0.7527, 0.592, 0.7527, 0.5887, 0.7527, 0.5954, 0.7527, 0.592, 0.7527, 0.5887, 0.7527, 0.5954, 0.9858, 0.691, 0.8681, 0.6458, 0.97, 0.6458, 0.9858, 0.6085, 0.97, 0.6085, 0.97, 0.5633, 0.9858, 0.5633, 0.7527, 0.592, 0.7527, 0.5887, 0.7527, 0.5954, 0.7527, 0.592, 0.7527, 0.5887, 0.7527, 0.5954, 0.9858, 0.691, 0.8681, 0.7363, 0.97, 0.7363, 0.9858, 0.6085, 0.97, 0.6085, 0.97, 0.5633, 0.9858, 0.5633, 0.7527, 0.592, 0.7527, 0.5887, 0.7527, 0.5954, 0.7527, 0.592, 0.7527, 0.5887, 0.7527, 0.5954, 0.6726, 0.8237, 0.5821, 0.8237, 0.6726, 0.7468, 0.3894, 0.4464, 0.3721, 0.4464, 0.375, 0.4464, 0.3959, 0.4464, 0.3942, 0.4662, 0.3942, 0.4662, 0.3942, 0.4786, 0.3942, 0.4786, 0.5821, 0.8237, 0.6726, 0.8237, 0.5821, 0.7468, 0.7195, 0.4181, 0.7195, 0.4101, 0.6579, 0.4101, 0.97, 0.5317, 0.8364, 0.5317, 0.9858, 0.5317, 0.9858, 0.5317, 0.8364, 0.5317, 0.8364, 0.5317, 0.6878, 0.4039, 0.6878, 0.4101, 0.6805, 0.4101, 0.6805, 0.4039, 0.5628, 0.4096, 0.5628, 0.3903, 0.5583, 0.3903, 0.7518, 0.835, 0.6726, 0.835, 0.6726, 0.7468, 0.7518, 0.7468])
me_cube_002.materials.append(mat_material_texture)
me_cube_002.use_remesh_preserve_volume = False
me_cube_002.use_remesh_preserve_attributes = False
me_cube_002.use_mirror_vertex_groups = False
me_cube_002.update()
me_cube_001 = bpy.data.meshes.new('Cube.001')
me_cube_001.from_pydata([(-86.8, 0.0, 7.5), (86.9, 0.0, 5.1), (-8.2, 7.5, 5.1), (-8.2, -7.5, 5.1), (-8.2, 0.0, 5.1), (-43.3, -6.6, 5.1), (-43.3, 0.0, 5.1), (-43.3, 6.6, 5.1), (-66.2, -5.4, 5.1), (-67.3, 0.0, 5.235), (-66.2, 5.4, 5.1), (-77.2, -4.4, 6.45), (-77.2, 0.0, 6.45), (-77.2, 4.4, 6.45), (-84.2, -2.5, 7.19), (-84.2, 0.0, 7.19), (-84.2, 2.5, 7.19), (86.0, 2.7, 5.1), (86.0, -2.7, 5.1), (86.0, 0.0, 5.1), (83.1, 3.7, 5.1), (83.1, -3.7, 5.1), (83.1, 0.0, 5.1), (77.5, 4.7, 5.1), (77.5, -4.7, 5.1), (77.5, 0.0, 5.1), (67.5, 5.9, 5.1), (67.5, -5.9, 5.1), (67.5, 0.0, 5.1), (51.3, 6.9, 5.1), (51.3, -6.9, 5.1), (51.3, 0.0, 5.1), (29.4, 7.5, 5.1), (29.4, -7.5, 5.1), (29.4, 0.0, 5.1), (-67.3, 2.43, 5.235), (-67.3, -2.43, 5.235)], [], [(34, 32, 2, 4), (33, 34, 4, 3), (4, 2, 7, 6), (3, 4, 6, 5), (6, 7, 35, 9), (8, 5, 36), (9, 35, 12), (36, 9, 12), (12, 13, 16, 15), (11, 12, 15, 14), (14, 15, 0), (15, 16, 0), (19, 17, 20, 22), (18, 19, 22, 21), (22, 20, 23, 25), (21, 22, 25, 24), (25, 23, 26, 28), (24, 25, 28, 27), (28, 26, 29, 31), (27, 28, 31, 30), (31, 29, 32, 34), (30, 31, 34, 33), (1, 19, 18), (1, 17, 19), (8, 36, 12, 11), (7, 10, 35), (35, 10, 13, 12), (5, 6, 9, 36)])
_uv = me_cube_001.uv_layers.new(name='UVMap')
_uv.uv.foreach_set('vector', [0.6641, 0.207, 0.6641, 0.2495, 0.4513, 0.2495, 0.4513, 0.207, 0.6641, 0.1646, 0.6641, 0.207, 0.4513, 0.207, 0.4513, 0.1646, 0.4513, 0.207, 0.4513, 0.2495, 0.2527, 0.2444, 0.2527, 0.207, 0.4513, 0.1646, 0.4513, 0.207, 0.2527, 0.207, 0.2527, 0.1697, 0.2527, 0.207, 0.2527, 0.2444, 0.1169, 0.2208, 0.1169, 0.207, 0.1232, 0.1765, 0.2527, 0.1697, 0.1169, 0.1933, 0.1169, 0.3242, 0.1169, 0.338, 0.06092, 0.3242, 0.1169, 0.3105, 0.1169, 0.3242, 0.06092, 0.3242, 0.06092, 0.3242, 0.06092, 0.3491, 0.02131, 0.3384, 0.02131, 0.3242, 0.06092, 0.2993, 0.06092, 0.3242, 0.02131, 0.3242, 0.02131, 0.3101, 0.02131, 0.3101, 0.02131, 0.3242, 0.0066, 0.3242, 0.02131, 0.3242, 0.02131, 0.3384, 0.0066, 0.3242, 0.9843, 0.3242, 0.9843, 0.3395, 0.9679, 0.3452, 0.9679, 0.3242, 0.9843, 0.3089, 0.9843, 0.3242, 0.9679, 0.3242, 0.9679, 0.3033, 0.9679, 0.207, 0.9679, 0.228, 0.9363, 0.2336, 0.9363, 0.207, 0.9679, 0.1861, 0.9679, 0.207, 0.9363, 0.207, 0.9363, 0.1804, 0.9363, 0.207, 0.9363, 0.2336, 0.8797, 0.2404, 0.8797, 0.207, 0.9363, 0.1804, 0.9363, 0.207, 0.8797, 0.207, 0.8797, 0.1736, 0.8797, 0.207, 0.8797, 0.2404, 0.788, 0.2461, 0.788, 0.207, 0.8797, 0.1736, 0.8797, 0.207, 0.788, 0.207, 0.788, 0.168, 0.788, 0.207, 0.788, 0.2461, 0.6641, 0.2495, 0.6641, 0.207, 0.788, 0.168, 0.788, 0.207, 0.6641, 0.207, 0.6641, 0.1646, 0.9894, 0.3242, 0.9843, 0.3242, 0.9843, 0.3089, 0.9894, 0.3242, 0.9843, 0.3395, 0.9843, 0.3242, 0.1232, 0.2937, 0.1169, 0.3105, 0.06092, 0.3242, 0.06092, 0.2993, 0.2527, 0.2444, 0.1232, 0.2376, 0.1169, 0.2208, 0.1169, 0.338, 0.1232, 0.3548, 0.06092, 0.3491, 0.06092, 0.3242, 0.2527, 0.1697, 0.2527, 0.207, 0.1169, 0.207, 0.1169, 0.1933])
me_cube_001.materials.append(mat_material_texture)
me_cube_001.use_remesh_preserve_volume = False
me_cube_001.use_remesh_preserve_attributes = False
me_cube_001.use_mirror_vertex_groups = False
me_cube_001.update()
me_cube = bpy.data.meshes.new('Cube')
me_cube.from_pydata([(-86.8, 0.0, 7.5), (86.9, 0.0, 5.1), (-84.4, 0.0, 0.0), (87.6, 0.0, 0.0), (-8.2, 7.5, 5.1), (-8.2, 7.5, 0.0), (-43.3, 6.6, 0.0), (-43.3, 6.6, 5.1), (-66.2, 5.4, 0.0), (-66.2, 5.4, 5.1), (-77.2, 4.4, 0.0), (-77.2, 4.4, 6.45), (-81.8, 2.5, 0.0), (-84.2, 2.5, 7.19), (86.0, 2.7, 5.1), (86.7, 2.7, 0.0), (83.1, 3.7, 5.1), (83.1, 3.7, 0.0), (77.5, 4.7, 5.1), (77.5, 4.7, 0.0), (67.5, 5.9, 5.1), (67.5, 5.9, 0.0), (51.3, 6.9, 5.1), (51.3, 6.9, 0.0), (29.4, 7.5, 5.1), (29.4, 7.5, 0.0), (-86.8, 0.0, 7.5), (-84.4, 0.0, 0.0), (-8.2, -7.5, 5.1), (-8.2, -7.5, 0.0), (-43.3, -6.6, 5.1), (-43.3, -6.6, 0.0), (-66.2, -5.4, 5.1), (-66.2, -5.4, 0.0), (-77.2, -4.4, 6.45), (-77.2, -4.4, 0.0), (-84.2, -2.5, 7.19), (-81.8, -2.5, 0.0), (86.7, -2.7, 0.0), (86.0, -2.7, 5.1), (83.1, -3.7, 0.0), (83.1, -3.7, 5.1), (77.5, -4.7, 0.0), (77.5, -4.7, 5.1), (67.5, -5.9, 0.0), (67.5, -5.9, 5.1), (51.3, -6.9, 0.0), (51.3, -6.9, 5.1), (29.4, -7.5, 0.0), (29.4, -7.5, 5.1)], [], [(14, 1, 3, 15), (0, 13, 12, 2), (7, 4, 5, 6), (9, 7, 6, 8), (11, 9, 8, 10), (13, 11, 10, 12), (16, 14, 15, 17), (18, 16, 17, 19), (20, 18, 19, 21), (22, 20, 21, 23), (24, 22, 23, 25), (4, 24, 25, 5), (36, 26, 27, 37), (49, 28, 29, 48), (28, 30, 31, 29), (30, 32, 33, 31), (32, 34, 35, 33), (34, 36, 37, 35), (39, 41, 40, 38), (41, 43, 42, 40), (43, 45, 44, 42), (45, 47, 46, 44), (47, 49, 48, 46), (1, 39, 38, 3)])
me_cube.polygons.foreach_set('use_smooth', [True] * 24)
_uv = me_cube.uv_layers.new(name='UVMap')
_uv.uv.foreach_set('vector', [0.9843, 0.1071, 0.9894, 0.1071, 0.9934, 0.07828, 0.9883, 0.07828, 0.0066, 0.1207, 0.02131, 0.119, 0.03489, 0.07828, 0.02018, 0.07828, 0.2527, 0.1071, 0.4513, 0.1071, 0.4513, 0.07828, 0.2527, 0.07828, 0.1232, 0.1071, 0.2527, 0.1071, 0.2527, 0.07828, 0.1232, 0.07828, 0.06092, 0.1148, 0.1232, 0.1071, 0.1232, 0.07828, 0.06092, 0.07828, 0.02131, 0.119, 0.06092, 0.1148, 0.06092, 0.07828, 0.03489, 0.07828, 0.9679, 0.1071, 0.9843, 0.1071, 0.9883, 0.07828, 0.9679, 0.07828, 0.9363, 0.1071, 0.9679, 0.1071, 0.9679, 0.07828, 0.9363, 0.07828, 0.8797, 0.1071, 0.9363, 0.1071, 0.9363, 0.07828, 0.8797, 0.07828, 0.788, 0.1071, 0.8797, 0.1071, 0.8797, 0.07828, 0.788, 0.07828, 0.6641, 0.1071, 0.788, 0.1071, 0.788, 0.07828, 0.6641, 0.07828, 0.4513, 0.1071, 0.6641, 0.1071, 0.6641, 0.07828, 0.4513, 0.07828, 0.02131, 0.119, 0.0066, 0.1207, 0.02018, 0.07828, 0.03489, 0.07828, 0.6641, 0.1071, 0.4513, 0.1071, 0.4513, 0.07828, 0.6641, 0.07828, 0.4513, 0.1071, 0.2527, 0.1071, 0.2527, 0.07828, 0.4513, 0.07828, 0.2527, 0.1071, 0.1232, 0.1071, 0.1232, 0.07828, 0.2527, 0.07828, 0.1232, 0.1071, 0.06092, 0.1148, 0.06092, 0.07828, 0.1232, 0.07828, 0.06092, 0.1148, 0.02131, 0.119, 0.03489, 0.07828, 0.06092, 0.07828, 0.9843, 0.1071, 0.9679, 0.1071, 0.9679, 0.07828, 0.9883, 0.07828, 0.9679, 0.1071, 0.9363, 0.1071, 0.9363, 0.07828, 0.9679, 0.07828, 0.9363, 0.1071, 0.8797, 0.1071, 0.8797, 0.07828, 0.9363, 0.07828, 0.8797, 0.1071, 0.788, 0.1071, 0.788, 0.07828, 0.8797, 0.07828, 0.788, 0.1071, 0.6641, 0.1071, 0.6641, 0.07828, 0.788, 0.07828, 0.9894, 0.1071, 0.9843, 0.1071, 0.9883, 0.07828, 0.9934, 0.07828])
me_cube.materials.append(mat_material_texture)
me_cube.use_remesh_preserve_volume = False
me_cube.use_remesh_preserve_attributes = False
me_cube.use_mirror_vertex_groups = False
me_cube.update()

# ---- objects
ob_superstructure = bpy.data.objects.new('Superstructure', me_cube_002)
ob_deck = bpy.data.objects.new('Deck', me_cube_001)
ob_hull = bpy.data.objects.new('Hull', me_cube)

# ---- transforms, parenting, visibility, modifiers, constraints
ob_superstructure.location = (0.0, 0.0, 0.0)
ob_superstructure.lineart.crease_threshold = 0.0
ob_deck.location = (0.0, 0.0, 0.0)
ob_deck.lineart.crease_threshold = 0.0
ob_hull.location = (0.0, 0.0, 0.0)
ob_hull.lineart.crease_threshold = 0.0

# ---- collection membership
col_collection_1.objects.link(ob_superstructure)
col_collection_1.objects.link(ob_deck)
col_collection_1.objects.link(ob_hull)

# ---- scene / render settings (as saved in the file)
scene.frame_start = 1; scene.frame_end = 250; scene.frame_set(1)
scene.render.engine = 'BLENDER_EEVEE_NEXT'
scene.render.image_settings.compression = 90
scene.render.resolution_percentage = 50
scene.render.dither_intensity = 0.0
scene.cycles.use_denoising = False
scene.cycles.samples = 10
scene.cycles.sampling_pattern = 'TABULATED_SOBOL'
scene.cycles.light_sampling_threshold = 0.0
scene.cycles.use_adaptive_sampling = False
scene.cycles.use_light_tree = False
scene.cycles.blur_glossy = 0.0
scene.cycles.volume_bounces = 1
scene.cycles.pixel_filter_type = 'GAUSSIAN'
scene.cycles.sample_clamp_indirect = 0.0
scene.view_settings.view_transform = 'Standard'
bpy.context.view_layer.update()

# ---- added for rendering (the .blend has no active camera and no usable light): camera, sun
cam_auto = bpy.data.cameras.new('AutoCamera')
cam_auto.lens = 50.0
cam_auto.sensor_width = 36.0
cam_auto.clip_end = 2865.06
ob_auto_camera = bpy.data.objects.new('AutoCamera', cam_auto)
scene.collection.objects.link(ob_auto_camera)
ob_auto_camera.location = (163.652, -195.903, 141.702)
ob_auto_camera.rotation_euler = (1.09748, -7.21219e-08, 0.694738)
scene.camera = ob_auto_camera
light_auto_sun = bpy.data.lights.new('AutoSun', 'SUN')
light_auto_sun.energy = 3.0
light_auto_sun.angle = 0.0523599
ob_auto_sun = bpy.data.objects.new('AutoSun', light_auto_sun)
scene.collection.objects.link(ob_auto_sun)
ob_auto_sun.rotation_euler = (0.872665, 0.174533, 0.523599)
bpy.context.view_layer.update()
